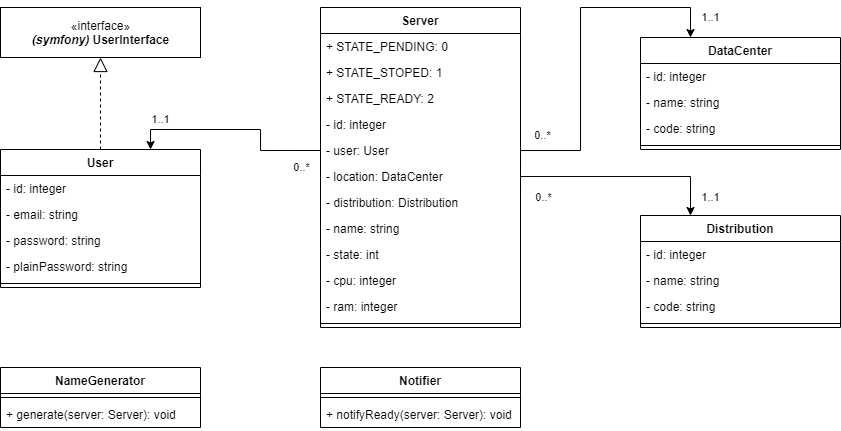

The diagram above was exported from draw.io. Its source (the exported page's mxGraphModel, read from the mxfile embedded in the PNG):
<mxGraphModel dx="981" dy="514" grid="1" gridSize="10" guides="1" tooltips="1" connect="1" arrows="1" fold="1" page="1" pageScale="1" pageWidth="827" pageHeight="1169" math="0" shadow="0">
  <root>
    <mxCell id="0" />
    <mxCell id="1" parent="0" />
    <mxCell id="77qp0LL5-xUw7IGDa_NO-35" style="edgeStyle=orthogonalEdgeStyle;rounded=0;orthogonalLoop=1;jettySize=auto;html=1;exitX=0.5;exitY=0;exitDx=0;exitDy=0;endArrow=block;endFill=0;strokeWidth=1;endSize=12;dashed=1;" edge="1" parent="1" source="77qp0LL5-xUw7IGDa_NO-1" target="77qp0LL5-xUw7IGDa_NO-7">
      <mxGeometry relative="1" as="geometry" />
    </mxCell>
    <mxCell id="77qp0LL5-xUw7IGDa_NO-1" value="User" style="swimlane;fontStyle=1;align=center;verticalAlign=top;childLayout=stackLayout;horizontal=1;startSize=26;horizontalStack=0;resizeParent=1;resizeParentMax=0;resizeLast=0;collapsible=1;marginBottom=0;" vertex="1" parent="1">
      <mxGeometry x="40" y="182" width="200" height="138" as="geometry">
        <mxRectangle x="40" y="160" width="60" height="26" as="alternateBounds" />
      </mxGeometry>
    </mxCell>
    <mxCell id="77qp0LL5-xUw7IGDa_NO-20" value="- id: integer" style="text;strokeColor=none;fillColor=none;align=left;verticalAlign=top;spacingLeft=4;spacingRight=4;overflow=hidden;rotatable=0;points=[[0,0.5],[1,0.5]];portConstraint=eastwest;" vertex="1" parent="77qp0LL5-xUw7IGDa_NO-1">
      <mxGeometry y="26" width="200" height="26" as="geometry" />
    </mxCell>
    <mxCell id="77qp0LL5-xUw7IGDa_NO-2" value="- email: string" style="text;strokeColor=none;fillColor=none;align=left;verticalAlign=top;spacingLeft=4;spacingRight=4;overflow=hidden;rotatable=0;points=[[0,0.5],[1,0.5]];portConstraint=eastwest;" vertex="1" parent="77qp0LL5-xUw7IGDa_NO-1">
      <mxGeometry y="52" width="200" height="26" as="geometry" />
    </mxCell>
    <mxCell id="77qp0LL5-xUw7IGDa_NO-5" value="- password: string" style="text;strokeColor=none;fillColor=none;align=left;verticalAlign=top;spacingLeft=4;spacingRight=4;overflow=hidden;rotatable=0;points=[[0,0.5],[1,0.5]];portConstraint=eastwest;" vertex="1" parent="77qp0LL5-xUw7IGDa_NO-1">
      <mxGeometry y="78" width="200" height="26" as="geometry" />
    </mxCell>
    <mxCell id="77qp0LL5-xUw7IGDa_NO-6" value="- plainPassword: string" style="text;strokeColor=none;fillColor=none;align=left;verticalAlign=top;spacingLeft=4;spacingRight=4;overflow=hidden;rotatable=0;points=[[0,0.5],[1,0.5]];portConstraint=eastwest;" vertex="1" parent="77qp0LL5-xUw7IGDa_NO-1">
      <mxGeometry y="104" width="200" height="26" as="geometry" />
    </mxCell>
    <mxCell id="77qp0LL5-xUw7IGDa_NO-3" value="" style="line;strokeWidth=1;fillColor=none;align=left;verticalAlign=middle;spacingTop=-1;spacingLeft=3;spacingRight=3;rotatable=0;labelPosition=right;points=[];portConstraint=eastwest;" vertex="1" parent="77qp0LL5-xUw7IGDa_NO-1">
      <mxGeometry y="130" width="200" height="8" as="geometry" />
    </mxCell>
    <mxCell id="77qp0LL5-xUw7IGDa_NO-7" value="«interface»&lt;br&gt;&lt;b&gt;&lt;i&gt;(symfony)&lt;/i&gt; UserInterface&lt;/b&gt;" style="html=1;" vertex="1" parent="1">
      <mxGeometry x="40" y="40" width="200" height="50" as="geometry" />
    </mxCell>
    <mxCell id="77qp0LL5-xUw7IGDa_NO-8" value="Server" style="swimlane;fontStyle=1;align=center;verticalAlign=top;childLayout=stackLayout;horizontal=1;startSize=26;horizontalStack=0;resizeParent=1;resizeParentMax=0;resizeLast=0;collapsible=1;marginBottom=0;" vertex="1" parent="1">
      <mxGeometry x="360" y="40" width="200" height="320" as="geometry">
        <mxRectangle x="40" y="160" width="60" height="26" as="alternateBounds" />
      </mxGeometry>
    </mxCell>
    <mxCell id="77qp0LL5-xUw7IGDa_NO-53" value="+ STATE_PENDING: 0" style="text;strokeColor=none;fillColor=none;align=left;verticalAlign=top;spacingLeft=4;spacingRight=4;overflow=hidden;rotatable=0;points=[[0,0.5],[1,0.5]];portConstraint=eastwest;" vertex="1" parent="77qp0LL5-xUw7IGDa_NO-8">
      <mxGeometry y="26" width="200" height="26" as="geometry" />
    </mxCell>
    <mxCell id="77qp0LL5-xUw7IGDa_NO-55" value="+ STATE_STOPED: 1" style="text;strokeColor=none;fillColor=none;align=left;verticalAlign=top;spacingLeft=4;spacingRight=4;overflow=hidden;rotatable=0;points=[[0,0.5],[1,0.5]];portConstraint=eastwest;" vertex="1" parent="77qp0LL5-xUw7IGDa_NO-8">
      <mxGeometry y="52" width="200" height="26" as="geometry" />
    </mxCell>
    <mxCell id="77qp0LL5-xUw7IGDa_NO-54" value="+ STATE_READY: 2" style="text;strokeColor=none;fillColor=none;align=left;verticalAlign=top;spacingLeft=4;spacingRight=4;overflow=hidden;rotatable=0;points=[[0,0.5],[1,0.5]];portConstraint=eastwest;" vertex="1" parent="77qp0LL5-xUw7IGDa_NO-8">
      <mxGeometry y="78" width="200" height="26" as="geometry" />
    </mxCell>
    <mxCell id="77qp0LL5-xUw7IGDa_NO-21" value="- id: integer" style="text;strokeColor=none;fillColor=none;align=left;verticalAlign=top;spacingLeft=4;spacingRight=4;overflow=hidden;rotatable=0;points=[[0,0.5],[1,0.5]];portConstraint=eastwest;" vertex="1" parent="77qp0LL5-xUw7IGDa_NO-8">
      <mxGeometry y="104" width="200" height="26" as="geometry" />
    </mxCell>
    <mxCell id="77qp0LL5-xUw7IGDa_NO-10" value="- user: User" style="text;strokeColor=none;fillColor=none;align=left;verticalAlign=top;spacingLeft=4;spacingRight=4;overflow=hidden;rotatable=0;points=[[0,0.5],[1,0.5]];portConstraint=eastwest;" vertex="1" parent="77qp0LL5-xUw7IGDa_NO-8">
      <mxGeometry y="130" width="200" height="26" as="geometry" />
    </mxCell>
    <mxCell id="77qp0LL5-xUw7IGDa_NO-29" value="- location: DataCenter" style="text;strokeColor=none;fillColor=none;align=left;verticalAlign=top;spacingLeft=4;spacingRight=4;overflow=hidden;rotatable=0;points=[[0,0.5],[1,0.5]];portConstraint=eastwest;" vertex="1" parent="77qp0LL5-xUw7IGDa_NO-8">
      <mxGeometry y="156" width="200" height="26" as="geometry" />
    </mxCell>
    <mxCell id="77qp0LL5-xUw7IGDa_NO-9" value="- distribution: Distribution" style="text;strokeColor=none;fillColor=none;align=left;verticalAlign=top;spacingLeft=4;spacingRight=4;overflow=hidden;rotatable=0;points=[[0,0.5],[1,0.5]];portConstraint=eastwest;" vertex="1" parent="77qp0LL5-xUw7IGDa_NO-8">
      <mxGeometry y="182" width="200" height="26" as="geometry" />
    </mxCell>
    <mxCell id="77qp0LL5-xUw7IGDa_NO-47" value="- name: string" style="text;strokeColor=none;fillColor=none;align=left;verticalAlign=top;spacingLeft=4;spacingRight=4;overflow=hidden;rotatable=0;points=[[0,0.5],[1,0.5]];portConstraint=eastwest;" vertex="1" parent="77qp0LL5-xUw7IGDa_NO-8">
      <mxGeometry y="208" width="200" height="26" as="geometry" />
    </mxCell>
    <mxCell id="77qp0LL5-xUw7IGDa_NO-48" value="- state: int" style="text;strokeColor=none;fillColor=none;align=left;verticalAlign=top;spacingLeft=4;spacingRight=4;overflow=hidden;rotatable=0;points=[[0,0.5],[1,0.5]];portConstraint=eastwest;" vertex="1" parent="77qp0LL5-xUw7IGDa_NO-8">
      <mxGeometry y="234" width="200" height="26" as="geometry" />
    </mxCell>
    <mxCell id="77qp0LL5-xUw7IGDa_NO-36" value="- cpu: integer" style="text;strokeColor=none;fillColor=none;align=left;verticalAlign=top;spacingLeft=4;spacingRight=4;overflow=hidden;rotatable=0;points=[[0,0.5],[1,0.5]];portConstraint=eastwest;" vertex="1" parent="77qp0LL5-xUw7IGDa_NO-8">
      <mxGeometry y="260" width="200" height="26" as="geometry" />
    </mxCell>
    <mxCell id="77qp0LL5-xUw7IGDa_NO-37" value="- ram: integer" style="text;strokeColor=none;fillColor=none;align=left;verticalAlign=top;spacingLeft=4;spacingRight=4;overflow=hidden;rotatable=0;points=[[0,0.5],[1,0.5]];portConstraint=eastwest;" vertex="1" parent="77qp0LL5-xUw7IGDa_NO-8">
      <mxGeometry y="286" width="200" height="26" as="geometry" />
    </mxCell>
    <mxCell id="77qp0LL5-xUw7IGDa_NO-12" value="" style="line;strokeWidth=1;fillColor=none;align=left;verticalAlign=middle;spacingTop=-1;spacingLeft=3;spacingRight=3;rotatable=0;labelPosition=right;points=[];portConstraint=eastwest;" vertex="1" parent="77qp0LL5-xUw7IGDa_NO-8">
      <mxGeometry y="312" width="200" height="8" as="geometry" />
    </mxCell>
    <mxCell id="77qp0LL5-xUw7IGDa_NO-14" value="DataCenter" style="swimlane;fontStyle=1;align=center;verticalAlign=top;childLayout=stackLayout;horizontal=1;startSize=26;horizontalStack=0;resizeParent=1;resizeParentMax=0;resizeLast=0;collapsible=1;marginBottom=0;" vertex="1" parent="1">
      <mxGeometry x="680" y="70" width="200" height="112" as="geometry">
        <mxRectangle x="40" y="160" width="60" height="26" as="alternateBounds" />
      </mxGeometry>
    </mxCell>
    <mxCell id="77qp0LL5-xUw7IGDa_NO-22" value="- id: integer" style="text;strokeColor=none;fillColor=none;align=left;verticalAlign=top;spacingLeft=4;spacingRight=4;overflow=hidden;rotatable=0;points=[[0,0.5],[1,0.5]];portConstraint=eastwest;" vertex="1" parent="77qp0LL5-xUw7IGDa_NO-14">
      <mxGeometry y="26" width="200" height="26" as="geometry" />
    </mxCell>
    <mxCell id="77qp0LL5-xUw7IGDa_NO-15" value="- name: string" style="text;strokeColor=none;fillColor=none;align=left;verticalAlign=top;spacingLeft=4;spacingRight=4;overflow=hidden;rotatable=0;points=[[0,0.5],[1,0.5]];portConstraint=eastwest;" vertex="1" parent="77qp0LL5-xUw7IGDa_NO-14">
      <mxGeometry y="52" width="200" height="26" as="geometry" />
    </mxCell>
    <mxCell id="77qp0LL5-xUw7IGDa_NO-16" value="- code: string" style="text;strokeColor=none;fillColor=none;align=left;verticalAlign=top;spacingLeft=4;spacingRight=4;overflow=hidden;rotatable=0;points=[[0,0.5],[1,0.5]];portConstraint=eastwest;" vertex="1" parent="77qp0LL5-xUw7IGDa_NO-14">
      <mxGeometry y="78" width="200" height="26" as="geometry" />
    </mxCell>
    <mxCell id="77qp0LL5-xUw7IGDa_NO-18" value="" style="line;strokeWidth=1;fillColor=none;align=left;verticalAlign=middle;spacingTop=-1;spacingLeft=3;spacingRight=3;rotatable=0;labelPosition=right;points=[];portConstraint=eastwest;" vertex="1" parent="77qp0LL5-xUw7IGDa_NO-14">
      <mxGeometry y="104" width="200" height="8" as="geometry" />
    </mxCell>
    <mxCell id="77qp0LL5-xUw7IGDa_NO-23" value="Distribution" style="swimlane;fontStyle=1;align=center;verticalAlign=top;childLayout=stackLayout;horizontal=1;startSize=26;horizontalStack=0;resizeParent=1;resizeParentMax=0;resizeLast=0;collapsible=1;marginBottom=0;" vertex="1" parent="1">
      <mxGeometry x="680" y="248" width="200" height="112" as="geometry">
        <mxRectangle x="40" y="160" width="60" height="26" as="alternateBounds" />
      </mxGeometry>
    </mxCell>
    <mxCell id="77qp0LL5-xUw7IGDa_NO-24" value="- id: integer" style="text;strokeColor=none;fillColor=none;align=left;verticalAlign=top;spacingLeft=4;spacingRight=4;overflow=hidden;rotatable=0;points=[[0,0.5],[1,0.5]];portConstraint=eastwest;" vertex="1" parent="77qp0LL5-xUw7IGDa_NO-23">
      <mxGeometry y="26" width="200" height="26" as="geometry" />
    </mxCell>
    <mxCell id="77qp0LL5-xUw7IGDa_NO-25" value="- name: string" style="text;strokeColor=none;fillColor=none;align=left;verticalAlign=top;spacingLeft=4;spacingRight=4;overflow=hidden;rotatable=0;points=[[0,0.5],[1,0.5]];portConstraint=eastwest;" vertex="1" parent="77qp0LL5-xUw7IGDa_NO-23">
      <mxGeometry y="52" width="200" height="26" as="geometry" />
    </mxCell>
    <mxCell id="77qp0LL5-xUw7IGDa_NO-26" value="- code: string" style="text;strokeColor=none;fillColor=none;align=left;verticalAlign=top;spacingLeft=4;spacingRight=4;overflow=hidden;rotatable=0;points=[[0,0.5],[1,0.5]];portConstraint=eastwest;" vertex="1" parent="77qp0LL5-xUw7IGDa_NO-23">
      <mxGeometry y="78" width="200" height="26" as="geometry" />
    </mxCell>
    <mxCell id="77qp0LL5-xUw7IGDa_NO-27" value="" style="line;strokeWidth=1;fillColor=none;align=left;verticalAlign=middle;spacingTop=-1;spacingLeft=3;spacingRight=3;rotatable=0;labelPosition=right;points=[];portConstraint=eastwest;" vertex="1" parent="77qp0LL5-xUw7IGDa_NO-23">
      <mxGeometry y="104" width="200" height="8" as="geometry" />
    </mxCell>
    <mxCell id="77qp0LL5-xUw7IGDa_NO-32" style="edgeStyle=orthogonalEdgeStyle;rounded=0;orthogonalLoop=1;jettySize=auto;html=1;exitX=0;exitY=0.5;exitDx=0;exitDy=0;entryX=0.75;entryY=0;entryDx=0;entryDy=0;" edge="1" parent="1" source="77qp0LL5-xUw7IGDa_NO-10" target="77qp0LL5-xUw7IGDa_NO-1">
      <mxGeometry relative="1" as="geometry" />
    </mxCell>
    <mxCell id="77qp0LL5-xUw7IGDa_NO-57" value="1..1" style="edgeLabel;html=1;align=center;verticalAlign=middle;resizable=0;points=[];" vertex="1" connectable="0" parent="77qp0LL5-xUw7IGDa_NO-32">
      <mxGeometry x="0.8343" relative="1" as="geometry">
        <mxPoint x="10" y="-13.33" as="offset" />
      </mxGeometry>
    </mxCell>
    <mxCell id="77qp0LL5-xUw7IGDa_NO-58" value="0..*" style="edgeLabel;html=1;align=center;verticalAlign=middle;resizable=0;points=[];" vertex="1" connectable="0" parent="77qp0LL5-xUw7IGDa_NO-32">
      <mxGeometry x="-0.7892" relative="1" as="geometry">
        <mxPoint x="2.38" y="17" as="offset" />
      </mxGeometry>
    </mxCell>
    <mxCell id="77qp0LL5-xUw7IGDa_NO-33" style="edgeStyle=orthogonalEdgeStyle;rounded=0;orthogonalLoop=1;jettySize=auto;html=1;exitX=1;exitY=0.5;exitDx=0;exitDy=0;entryX=0.25;entryY=0;entryDx=0;entryDy=0;" edge="1" parent="1" source="77qp0LL5-xUw7IGDa_NO-29" target="77qp0LL5-xUw7IGDa_NO-14">
      <mxGeometry relative="1" as="geometry">
        <Array as="points">
          <mxPoint x="620" y="183" />
          <mxPoint x="620" y="40" />
          <mxPoint x="730" y="40" />
        </Array>
      </mxGeometry>
    </mxCell>
    <mxCell id="77qp0LL5-xUw7IGDa_NO-60" value="0..*" style="edgeLabel;html=1;align=center;verticalAlign=middle;resizable=0;points=[];" vertex="1" connectable="0" parent="77qp0LL5-xUw7IGDa_NO-33">
      <mxGeometry x="-0.7164" y="-1" relative="1" as="geometry">
        <mxPoint x="-4.95" y="-16" as="offset" />
      </mxGeometry>
    </mxCell>
    <mxCell id="77qp0LL5-xUw7IGDa_NO-61" value="1..1" style="edgeLabel;html=1;align=center;verticalAlign=middle;resizable=0;points=[];" vertex="1" connectable="0" parent="77qp0LL5-xUw7IGDa_NO-33">
      <mxGeometry x="0.7579" y="-3" relative="1" as="geometry">
        <mxPoint x="34.83" y="7" as="offset" />
      </mxGeometry>
    </mxCell>
    <mxCell id="77qp0LL5-xUw7IGDa_NO-34" style="edgeStyle=orthogonalEdgeStyle;rounded=0;orthogonalLoop=1;jettySize=auto;html=1;exitX=1;exitY=0.5;exitDx=0;exitDy=0;entryX=0.25;entryY=0;entryDx=0;entryDy=0;" edge="1" parent="1" source="77qp0LL5-xUw7IGDa_NO-9" target="77qp0LL5-xUw7IGDa_NO-23">
      <mxGeometry relative="1" as="geometry">
        <Array as="points">
          <mxPoint x="730" y="209" />
        </Array>
      </mxGeometry>
    </mxCell>
    <mxCell id="77qp0LL5-xUw7IGDa_NO-59" value="0..*" style="edgeLabel;html=1;align=center;verticalAlign=middle;resizable=0;points=[];" vertex="1" connectable="0" parent="77qp0LL5-xUw7IGDa_NO-34">
      <mxGeometry x="-0.5851" y="-1" relative="1" as="geometry">
        <mxPoint y="20" as="offset" />
      </mxGeometry>
    </mxCell>
    <mxCell id="77qp0LL5-xUw7IGDa_NO-62" value="1..1" style="edgeLabel;html=1;align=center;verticalAlign=middle;resizable=0;points=[];" vertex="1" connectable="0" parent="77qp0LL5-xUw7IGDa_NO-34">
      <mxGeometry x="0.6542" relative="1" as="geometry">
        <mxPoint x="21.45" y="20.97" as="offset" />
      </mxGeometry>
    </mxCell>
    <mxCell id="77qp0LL5-xUw7IGDa_NO-38" value="NameGenerator" style="swimlane;fontStyle=1;align=center;verticalAlign=top;childLayout=stackLayout;horizontal=1;startSize=26;horizontalStack=0;resizeParent=1;resizeParentMax=0;resizeLast=0;collapsible=1;marginBottom=0;" vertex="1" parent="1">
      <mxGeometry x="40" y="400" width="200" height="60" as="geometry">
        <mxRectangle x="40" y="160" width="60" height="26" as="alternateBounds" />
      </mxGeometry>
    </mxCell>
    <mxCell id="77qp0LL5-xUw7IGDa_NO-42" value="" style="line;strokeWidth=1;fillColor=none;align=left;verticalAlign=middle;spacingTop=-1;spacingLeft=3;spacingRight=3;rotatable=0;labelPosition=right;points=[];portConstraint=eastwest;" vertex="1" parent="77qp0LL5-xUw7IGDa_NO-38">
      <mxGeometry y="26" width="200" height="8" as="geometry" />
    </mxCell>
    <mxCell id="77qp0LL5-xUw7IGDa_NO-43" value="+ generate(server: Server): void" style="text;strokeColor=none;fillColor=none;align=left;verticalAlign=top;spacingLeft=4;spacingRight=4;overflow=hidden;rotatable=0;points=[[0,0.5],[1,0.5]];portConstraint=eastwest;" vertex="1" parent="77qp0LL5-xUw7IGDa_NO-38">
      <mxGeometry y="34" width="200" height="26" as="geometry" />
    </mxCell>
    <mxCell id="77qp0LL5-xUw7IGDa_NO-44" value="Notifier" style="swimlane;fontStyle=1;align=center;verticalAlign=top;childLayout=stackLayout;horizontal=1;startSize=26;horizontalStack=0;resizeParent=1;resizeParentMax=0;resizeLast=0;collapsible=1;marginBottom=0;" vertex="1" parent="1">
      <mxGeometry x="360" y="400" width="200" height="60" as="geometry">
        <mxRectangle x="40" y="160" width="60" height="26" as="alternateBounds" />
      </mxGeometry>
    </mxCell>
    <mxCell id="77qp0LL5-xUw7IGDa_NO-45" value="" style="line;strokeWidth=1;fillColor=none;align=left;verticalAlign=middle;spacingTop=-1;spacingLeft=3;spacingRight=3;rotatable=0;labelPosition=right;points=[];portConstraint=eastwest;" vertex="1" parent="77qp0LL5-xUw7IGDa_NO-44">
      <mxGeometry y="26" width="200" height="8" as="geometry" />
    </mxCell>
    <mxCell id="77qp0LL5-xUw7IGDa_NO-46" value="+ notifyReady(server: Server): void" style="text;strokeColor=none;fillColor=none;align=left;verticalAlign=top;spacingLeft=4;spacingRight=4;overflow=hidden;rotatable=0;points=[[0,0.5],[1,0.5]];portConstraint=eastwest;" vertex="1" parent="77qp0LL5-xUw7IGDa_NO-44">
      <mxGeometry y="34" width="200" height="26" as="geometry" />
    </mxCell>
  </root>
</mxGraphModel>